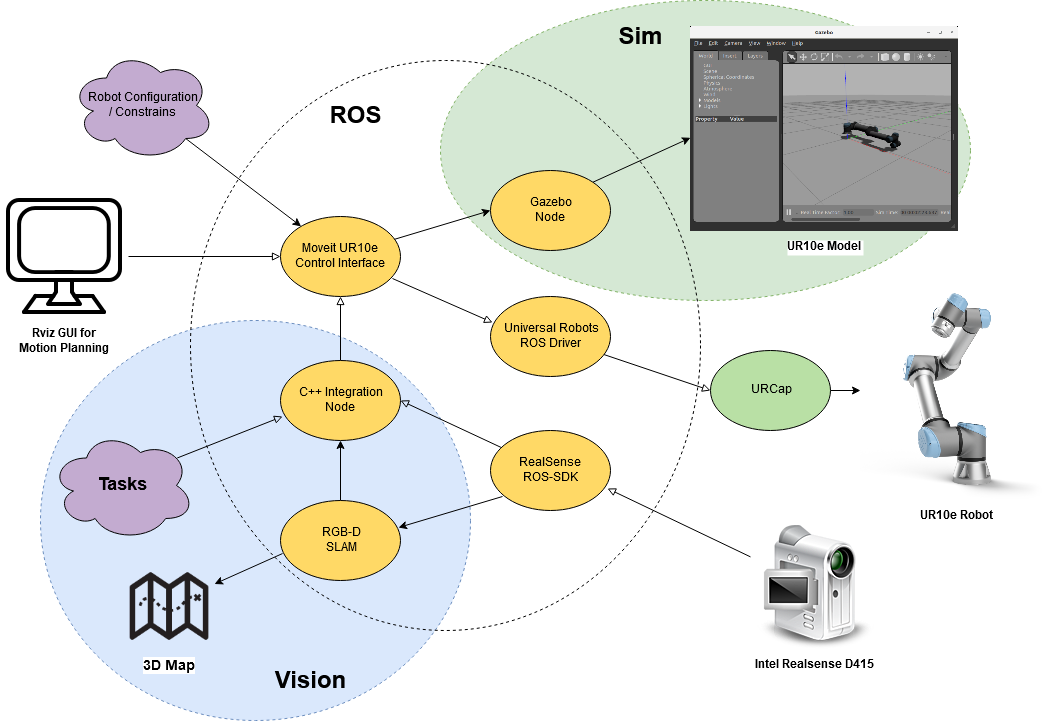

The diagram above was exported from draw.io. Its source (the exported page's mxGraphModel, read from the mxfile embedded in the PNG):
<mxGraphModel dx="1422" dy="1596" grid="1" gridSize="10" guides="1" tooltips="1" connect="1" arrows="1" fold="1" page="1" pageScale="1" pageWidth="1169" pageHeight="827" math="0" shadow="0">
  <root>
    <mxCell id="0" />
    <mxCell id="1" parent="0" />
    <mxCell id="2" value="" style="ellipse;whiteSpace=wrap;html=1;dashed=1;fillColor=#d5e8d4;strokeColor=#82b366;" vertex="1" parent="1">
      <mxGeometry x="570" y="-130" width="530" height="300" as="geometry" />
    </mxCell>
    <mxCell id="3" value="" style="ellipse;whiteSpace=wrap;html=1;dashed=1;fillColor=#dae8fc;strokeColor=#6c8ebf;" vertex="1" parent="1">
      <mxGeometry x="170" y="190" width="430" height="400" as="geometry" />
    </mxCell>
    <mxCell id="4" value="" style="ellipse;whiteSpace=wrap;html=1;fillColor=none;dashed=1;" vertex="1" parent="1">
      <mxGeometry x="320" y="-70" width="510" height="570" as="geometry" />
    </mxCell>
    <mxCell id="5" style="edgeStyle=none;rounded=0;orthogonalLoop=1;jettySize=auto;html=1;exitX=0.933;exitY=0.775;exitDx=0;exitDy=0;entryX=0.017;entryY=0.325;entryDx=0;entryDy=0;endArrow=block;endFill=0;entryPerimeter=0;exitPerimeter=0;" edge="1" source="7" target="16" parent="1">
      <mxGeometry relative="1" as="geometry" />
    </mxCell>
    <mxCell id="6" style="edgeStyle=none;rounded=0;orthogonalLoop=1;jettySize=auto;html=1;exitX=0.917;exitY=0.3;exitDx=0;exitDy=0;entryX=0;entryY=0.5;entryDx=0;entryDy=0;exitPerimeter=0;" edge="1" source="7" target="29" parent="1">
      <mxGeometry relative="1" as="geometry" />
    </mxCell>
    <mxCell id="7" value="&lt;div&gt;Moveit UR10e&lt;/div&gt;&lt;div&gt;Control Interface&lt;br&gt;&lt;/div&gt;" style="ellipse;whiteSpace=wrap;html=1;fillColor=#FFD966;" vertex="1" parent="1">
      <mxGeometry x="410" y="86" width="120" height="80" as="geometry" />
    </mxCell>
    <mxCell id="8" style="edgeStyle=none;rounded=0;orthogonalLoop=1;jettySize=auto;html=1;exitX=0.5;exitY=0;exitDx=0;exitDy=0;entryX=0.5;entryY=1;entryDx=0;entryDy=0;startArrow=none;startFill=0;endArrow=block;endFill=0;" edge="1" source="10" target="7" parent="1">
      <mxGeometry relative="1" as="geometry" />
    </mxCell>
    <mxCell id="9" style="edgeStyle=none;rounded=0;orthogonalLoop=1;jettySize=auto;html=1;exitX=0.017;exitY=0.7;exitDx=0;exitDy=0;entryX=0.88;entryY=0.25;entryDx=0;entryDy=0;entryPerimeter=0;startArrow=block;startFill=0;endArrow=none;endFill=0;exitPerimeter=0;" edge="1" source="10" target="22" parent="1">
      <mxGeometry relative="1" as="geometry" />
    </mxCell>
    <mxCell id="10" value="&lt;div&gt;C++ Integration&lt;/div&gt;&lt;div&gt;Node&lt;br&gt;&lt;/div&gt;" style="ellipse;whiteSpace=wrap;html=1;fillColor=#FFD966;" vertex="1" parent="1">
      <mxGeometry x="410" y="230" width="120" height="80" as="geometry" />
    </mxCell>
    <mxCell id="11" style="edgeStyle=none;rounded=0;orthogonalLoop=1;jettySize=auto;html=1;exitX=0.975;exitY=0.725;exitDx=0;exitDy=0;endArrow=none;endFill=0;startArrow=block;startFill=0;exitPerimeter=0;" edge="1" source="14" target="17" parent="1">
      <mxGeometry relative="1" as="geometry" />
    </mxCell>
    <mxCell id="12" style="edgeStyle=none;rounded=0;orthogonalLoop=1;jettySize=auto;html=1;entryX=1;entryY=0.5;entryDx=0;entryDy=0;endArrow=block;endFill=0;startArrow=none;startFill=0;" edge="1" source="14" target="10" parent="1">
      <mxGeometry relative="1" as="geometry" />
    </mxCell>
    <mxCell id="13" style="rounded=0;orthogonalLoop=1;jettySize=auto;html=1;exitX=0.1;exitY=0.825;exitDx=0;exitDy=0;entryX=0.983;entryY=0.338;entryDx=0;entryDy=0;entryPerimeter=0;exitPerimeter=0;" edge="1" source="14" target="27" parent="1">
      <mxGeometry relative="1" as="geometry" />
    </mxCell>
    <mxCell id="14" value="&lt;div&gt;RealSense &lt;br&gt;&lt;/div&gt;&lt;div&gt;ROS-SDK&lt;br&gt;&lt;/div&gt;" style="ellipse;whiteSpace=wrap;html=1;fillColor=#FFD966;" vertex="1" parent="1">
      <mxGeometry x="620" y="300" width="120" height="80" as="geometry" />
    </mxCell>
    <mxCell id="15" style="edgeStyle=none;rounded=0;orthogonalLoop=1;jettySize=auto;html=1;entryX=0;entryY=0.5;entryDx=0;entryDy=0;endArrow=block;endFill=0;" edge="1" source="16" target="33" parent="1">
      <mxGeometry relative="1" as="geometry" />
    </mxCell>
    <mxCell id="16" value="&lt;div&gt;Universal Robots&lt;/div&gt;&lt;div&gt;ROS Driver&lt;br&gt;&lt;/div&gt;" style="ellipse;whiteSpace=wrap;html=1;fillColor=#FFD966;" vertex="1" parent="1">
      <mxGeometry x="620" y="166" width="120" height="80" as="geometry" />
    </mxCell>
    <mxCell id="17" value="&lt;b&gt;Intel Realsense D415&lt;/b&gt;" style="shape=image;html=1;verticalAlign=top;verticalLabelPosition=bottom;labelBackgroundColor=#ffffff;imageAspect=0;aspect=fixed;image=https://cdn2.iconfinder.com/data/icons/crystalproject/128x128/devices/cam_unmount.png;flipH=1;" vertex="1" parent="1">
      <mxGeometry x="880" y="393" width="128" height="128" as="geometry" />
    </mxCell>
    <mxCell id="18" style="edgeStyle=none;rounded=0;orthogonalLoop=1;jettySize=auto;html=1;exitX=1;exitY=0.5;exitDx=0;exitDy=0;entryX=0;entryY=0.5;entryDx=0;entryDy=0;endArrow=block;endFill=0;startArrow=none;startFill=0;" edge="1" source="19" target="7" parent="1">
      <mxGeometry relative="1" as="geometry" />
    </mxCell>
    <mxCell id="19" value="&lt;div&gt;&lt;b&gt;Rviz GUI for&lt;/b&gt;&lt;/div&gt;&lt;b&gt;Motion Planning&lt;/b&gt;" style="shape=image;html=1;verticalAlign=top;verticalLabelPosition=bottom;labelBackgroundColor=#ffffff;imageAspect=0;aspect=fixed;image=https://cdn0.iconfinder.com/data/icons/electronics-line-style/64/CPU-128.png" vertex="1" parent="1">
      <mxGeometry x="130" y="62" width="128" height="128" as="geometry" />
    </mxCell>
    <mxCell id="20" value="UR10e Robot" style="shape=image;verticalLabelPosition=bottom;labelBackgroundColor=#ffffff;verticalAlign=top;aspect=fixed;imageAspect=0;image=https://cobotnation.com/wp-content/uploads/2018/12/UR5e-1.png;fontStyle=1" vertex="1" parent="1">
      <mxGeometry x="990" y="150" width="193" height="220" as="geometry" />
    </mxCell>
    <mxCell id="21" value="UR10e Model" style="shape=image;verticalLabelPosition=bottom;labelBackgroundColor=#ffffff;verticalAlign=top;aspect=fixed;imageAspect=0;image=https://user-images.githubusercontent.com/251973/43643243-f2973a6c-972a-11e8-9b12-be5bb2b5558b.png;fontStyle=1" vertex="1" parent="1">
      <mxGeometry x="820" y="-104" width="268" height="205.32" as="geometry" />
    </mxCell>
    <mxCell id="22" value="&lt;font style=&quot;font-size: 18px&quot;&gt;&lt;b&gt;Tasks&lt;/b&gt;&lt;/font&gt;" style="ellipse;shape=cloud;whiteSpace=wrap;html=1;fillColor=#C3ABD0;" vertex="1" parent="1">
      <mxGeometry x="180" y="300" width="144" height="110" as="geometry" />
    </mxCell>
    <mxCell id="23" value="&lt;b&gt;&lt;font style=&quot;font-size: 24px&quot;&gt;Vision&lt;/font&gt;&lt;/b&gt;" style="text;html=1;strokeColor=none;fillColor=none;align=center;verticalAlign=middle;whiteSpace=wrap;rounded=0;" vertex="1" parent="1">
      <mxGeometry x="410" y="530" width="60" height="40" as="geometry" />
    </mxCell>
    <mxCell id="24" value="&lt;b&gt;&lt;font style=&quot;font-size: 24px&quot;&gt;ROS&lt;/font&gt;&lt;/b&gt;" style="text;html=1;strokeColor=none;fillColor=none;align=center;verticalAlign=middle;whiteSpace=wrap;rounded=0;" vertex="1" parent="1">
      <mxGeometry x="460" y="-30" width="50" height="30" as="geometry" />
    </mxCell>
    <mxCell id="25" style="edgeStyle=none;rounded=0;orthogonalLoop=1;jettySize=auto;html=1;exitX=0.5;exitY=0;exitDx=0;exitDy=0;entryX=0.5;entryY=1;entryDx=0;entryDy=0;" edge="1" source="27" target="10" parent="1">
      <mxGeometry relative="1" as="geometry" />
    </mxCell>
    <mxCell id="26" style="edgeStyle=none;rounded=0;orthogonalLoop=1;jettySize=auto;html=1;exitX=0.017;exitY=0.663;exitDx=0;exitDy=0;entryX=1;entryY=0.25;entryDx=0;entryDy=0;exitPerimeter=0;" edge="1" source="27" target="35" parent="1">
      <mxGeometry relative="1" as="geometry" />
    </mxCell>
    <mxCell id="27" value="&lt;div&gt;RGB-D&lt;/div&gt;&lt;div&gt;SLAM&lt;/div&gt;" style="ellipse;whiteSpace=wrap;html=1;fillColor=#FFD966;" vertex="1" parent="1">
      <mxGeometry x="410" y="370" width="120" height="80" as="geometry" />
    </mxCell>
    <mxCell id="28" style="edgeStyle=none;rounded=0;orthogonalLoop=1;jettySize=auto;html=1;exitX=1;exitY=0;exitDx=0;exitDy=0;entryX=0;entryY=0.542;entryDx=0;entryDy=0;entryPerimeter=0;" edge="1" source="29" target="21" parent="1">
      <mxGeometry relative="1" as="geometry" />
    </mxCell>
    <mxCell id="29" value="&lt;div&gt;Gazebo&lt;/div&gt;&lt;div&gt;Node&lt;br&gt;&lt;/div&gt;" style="ellipse;whiteSpace=wrap;html=1;fillColor=#FFD966;" vertex="1" parent="1">
      <mxGeometry x="620" y="40" width="120" height="80" as="geometry" />
    </mxCell>
    <mxCell id="30" style="edgeStyle=none;rounded=0;orthogonalLoop=1;jettySize=auto;html=1;exitX=0.8;exitY=0.8;exitDx=0;exitDy=0;exitPerimeter=0;" edge="1" source="31" target="7" parent="1">
      <mxGeometry relative="1" as="geometry" />
    </mxCell>
    <mxCell id="31" value="&lt;div&gt;Robot Configuration&lt;/div&gt;&lt;div&gt;/ Constrains&lt;/div&gt;" style="ellipse;shape=cloud;whiteSpace=wrap;html=1;fillColor=#C3ABD0;" vertex="1" parent="1">
      <mxGeometry x="200" y="-80" width="144" height="110" as="geometry" />
    </mxCell>
    <mxCell id="32" style="edgeStyle=none;rounded=0;orthogonalLoop=1;jettySize=auto;html=1;exitX=1;exitY=0.5;exitDx=0;exitDy=0;entryX=0;entryY=0.5;entryDx=0;entryDy=0;" edge="1" source="33" target="20" parent="1">
      <mxGeometry relative="1" as="geometry" />
    </mxCell>
    <mxCell id="33" value="URCap" style="ellipse;whiteSpace=wrap;html=1;fillColor=#B9E0A5;" vertex="1" parent="1">
      <mxGeometry x="840" y="220" width="120" height="80" as="geometry" />
    </mxCell>
    <mxCell id="34" value="&lt;b&gt;&lt;font style=&quot;font-size: 24px&quot;&gt;Sim&lt;/font&gt;&lt;/b&gt;" style="text;html=1;strokeColor=none;fillColor=none;align=center;verticalAlign=middle;whiteSpace=wrap;rounded=0;dashed=1;" vertex="1" parent="1">
      <mxGeometry x="750" y="-104" width="40" height="20" as="geometry" />
    </mxCell>
    <mxCell id="35" value="&lt;font style=&quot;font-size: 14px&quot;&gt;&lt;b&gt;3D Map&lt;/b&gt;&lt;/font&gt;" style="shape=image;html=1;verticalAlign=top;verticalLabelPosition=bottom;labelBackgroundColor=#ffffff;imageAspect=0;aspect=fixed;image=https://cdn4.iconfinder.com/data/icons/ionicons/512/icon-map-128.png;dashed=1;fillColor=#B9E0A5;" vertex="1" parent="1">
      <mxGeometry x="254" y="431" width="90" height="90" as="geometry" />
    </mxCell>
  </root>
</mxGraphModel>